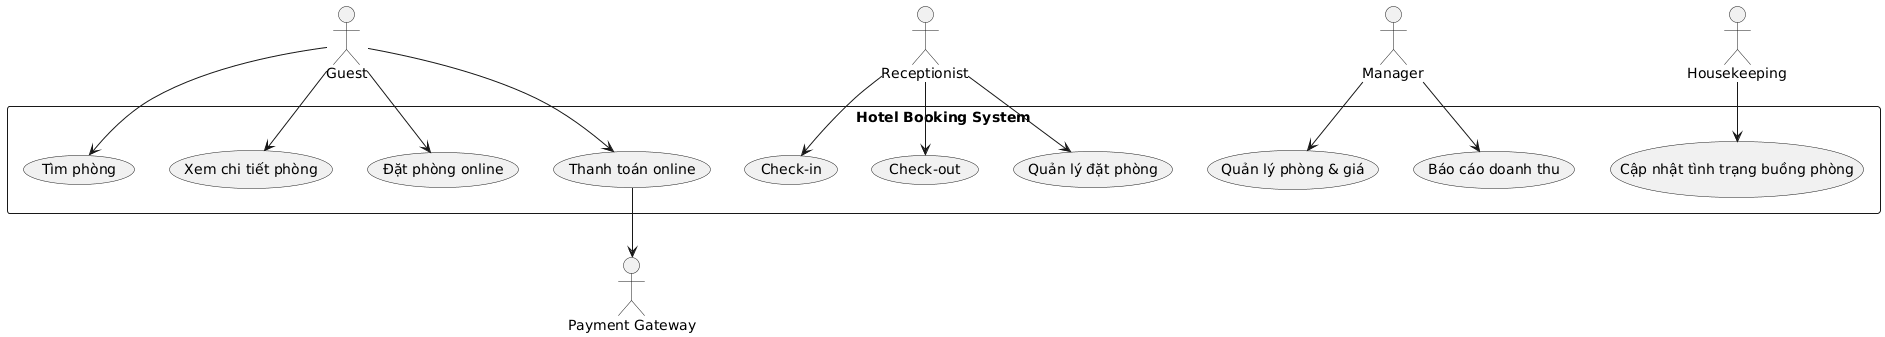

The diagram above was rendered by PlantUML. Its source (embedded in the PNG):
@startuml
actor Guest
actor Receptionist
actor Manager
actor "Payment Gateway" as PG
actor Housekeeping

rectangle "Hotel Booking System" {
  Guest --> (Tìm phòng)
  Guest --> (Xem chi tiết phòng)
  Guest --> (Đặt phòng online)
  Guest --> (Thanh toán online)

  (Thanh toán online) --> PG

  Receptionist --> (Check-in)
  Receptionist --> (Check-out)
  Receptionist --> (Quản lý đặt phòng)

  Manager --> (Quản lý phòng & giá)
  Manager --> (Báo cáo doanh thu)

  Housekeeping --> (Cập nhật tình trạng buồng phòng)
}
@enduml